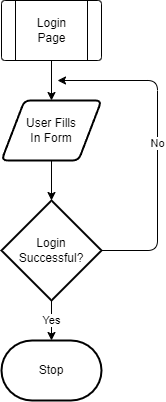

The diagram above was exported from draw.io. Its source (the exported page's mxGraphModel, read from the mxfile embedded in the PNG):
<mxGraphModel dx="1130" dy="779" grid="1" gridSize="10" guides="1" tooltips="1" connect="1" arrows="1" fold="1" page="1" pageScale="1" pageWidth="827" pageHeight="1169" math="0" shadow="0">
  <root>
    <mxCell id="0" />
    <mxCell id="1" parent="0" />
    <mxCell id="4" style="edgeStyle=none;html=1;" parent="1" target="3" edge="1">
      <mxGeometry relative="1" as="geometry">
        <mxPoint x="414" y="70" as="sourcePoint" />
      </mxGeometry>
    </mxCell>
    <mxCell id="6" style="edgeStyle=none;html=1;" parent="1" source="3" target="5" edge="1">
      <mxGeometry relative="1" as="geometry" />
    </mxCell>
    <mxCell id="3" value="User Fills&lt;br&gt;In Form" style="shape=parallelogram;html=1;strokeWidth=2;perimeter=parallelogramPerimeter;whiteSpace=wrap;rounded=1;arcSize=12;size=0.23;" parent="1" vertex="1">
      <mxGeometry x="364" y="110" width="100" height="60" as="geometry" />
    </mxCell>
    <mxCell id="8" value="Yes" style="edgeStyle=none;html=1;" parent="1" source="5" target="7" edge="1">
      <mxGeometry relative="1" as="geometry" />
    </mxCell>
    <mxCell id="9" value="No" style="edgeStyle=none;html=1;" parent="1" source="5" edge="1">
      <mxGeometry relative="1" as="geometry">
        <mxPoint x="420" y="90" as="targetPoint" />
        <Array as="points">
          <mxPoint x="520" y="260" />
          <mxPoint x="520" y="90" />
        </Array>
      </mxGeometry>
    </mxCell>
    <mxCell id="5" value="Login&lt;br&gt;Successful?" style="strokeWidth=2;html=1;shape=mxgraph.flowchart.decision;whiteSpace=wrap;" parent="1" vertex="1">
      <mxGeometry x="364" y="210" width="100" height="100" as="geometry" />
    </mxCell>
    <mxCell id="7" value="Stop" style="strokeWidth=2;html=1;shape=mxgraph.flowchart.terminator;whiteSpace=wrap;" parent="1" vertex="1">
      <mxGeometry x="364" y="350" width="100" height="60" as="geometry" />
    </mxCell>
    <mxCell id="10" value="" style="verticalLabelPosition=bottom;verticalAlign=top;html=1;shape=process;whiteSpace=wrap;rounded=1;size=0.14;arcSize=6;" parent="1" vertex="1">
      <mxGeometry x="364" y="10" width="100" height="60" as="geometry" />
    </mxCell>
    <mxCell id="11" value="Login&lt;br&gt;Page" style="text;html=1;align=center;verticalAlign=middle;resizable=0;points=[];autosize=1;strokeColor=none;fillColor=none;" parent="1" vertex="1">
      <mxGeometry x="389" y="20" width="50" height="40" as="geometry" />
    </mxCell>
  </root>
</mxGraphModel>